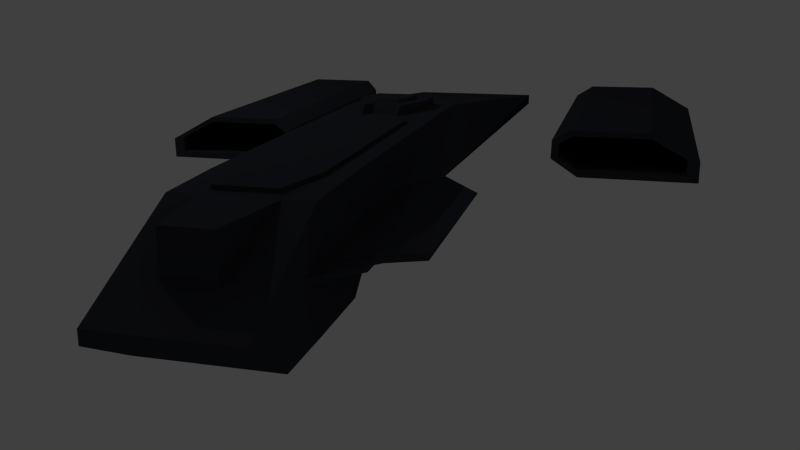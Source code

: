 # Source: ship.blend  (saved by Blender 2.76.0; exported with 4.5.12 LTS)
import bpy
from mathutils import Matrix  # noqa: F401  (used for matrix-valued properties, if any)

bpy.ops.wm.read_factory_settings(use_empty=True)
scene = bpy.context.scene
scene.name = 'Scene'

# ---- collections
col_collection_1 = bpy.data.collections.new('Collection 1'); scene.collection.children.link(col_collection_1)

# ---- materials (node trees are filled in below, after node groups)
mat_material = bpy.data.materials.new('Material')
mat_material.alpha_threshold = 0.0
mat_material.roughness = 0.5

# ---- material node trees
mat_material.use_nodes = True; mat_material.node_tree.nodes.clear()
_N = mat_material.node_tree.nodes; _L = mat_material.node_tree.links
n0 = _N.new('ShaderNodeOutputMaterial'); n0.name = 'Material Output.001'; n0.location = (288, 414)
n1 = _N.new('ShaderNodeBsdfDiffuse'); n1.name = 'Diffuse BSDF'; n1.location = (-7, 300)
n1.inputs[0].default_value = (0.03801, 0.04132, 0.05222, 1.0)
n2 = _N.new('ShaderNodeBsdfDiffuse'); n2.name = 'Diffuse BSDF.001'; n2.location = (-8, 434)
n2.inputs[0].default_value = (0.03801, 0.04132, 0.05222, 1.0)
n3 = _N.new('ShaderNodeOutputMaterial'); n3.name = 'Material Output'; n3.location = (284, 301)
_L.new(n1.outputs[0], n3.inputs[0])
_L.new(n2.outputs[0], n0.inputs[0])
n3.is_active_output = True

# ---- world
world_world = bpy.data.worlds.new('World'); scene.world = world_world
world_world.color = (0.05088, 0.05088, 0.05088)
world_world.use_sun_shadow = False
world_world.sun_shadow_jitter_overblur = 0.0
world_world.cycles.sampling_method = 'MANUAL'
world_world.cycles.sample_map_resolution = 256

# ---- cameras
cam_camera = bpy.data.cameras.new('Camera')
cam_camera.clip_end = 100.0
cam_camera.lens = 35.0
cam_camera.sensor_width = 32.0
cam_camera.sensor_height = 18.0
cam_camera.ortho_scale = 7.314
cam_camera.dof.focus_distance = 0.0

# ---- lights
light_lamp = bpy.data.lights.new('Lamp', 'POINT')
light_lamp.transmission_factor = 0.0
light_lamp.cutoff_distance = 30.0
light_lamp.energy = 100.0
light_lamp.shadow_buffer_clip_start = 1.001
light_lamp.shadow_soft_size = 0.1
light_lamp.shadow_maximum_resolution = 0.006
light_lamp.use_absolute_resolution = True
light_lamp.cycles.use_multiple_importance_sampling = False

# ---- meshes
me_plane = bpy.data.meshes.new('Plane')
me_plane.from_pydata([(0.4791, 3.327, 0.6782), (0.475, 4.29, 0.2049), (0.475, 4.293, 0.1087), (0.0, 4.296, 0.2049), (0.1725, 3.962, 0.6813), (0.3645, 2.881, 0.6938), (0.0, 0.7024, 0.6938), (0.4822, 2.739, 0.6938), (0.2642, 3.329, 0.6777), (0.2211, 3.249, 0.6938), (0.3278, 2.763, 0.6938), (0.3243, 0.8166, 0.6938), (0.2318, 0.7031, 0.6938), (0.4825, -0.5302, 0.6938), (0.0, -0.2671, 0.7731), (0.1987, -0.2661, 0.6938), (0.1987, -0.2661, 0.7731), (0.3219, -0.1509, 0.7731), (0.3187, 0.06186, 0.7731), (0.1619, 0.4362, 0.7731), (0.1043, 0.3322, 0.7731), (0.1027, 0.4058, 0.6938), (0.0, 0.4034, 0.6938), (0.1603, 0.513, 0.6938), (0.1955, 0.4394, 0.6938), (1.371, -0.7445, 0.1077), (2.778, -0.7689, 0.1331), (2.321, -4.077, 0.3889), (1.554, -4.06, 0.3874), (1.371, -3.845, 0.1077), (1.3, -3.526, 1.279), (2.308, -0.7969, 0.3866), (2.778, -4.049, 0.1331), (1.554, -0.7819, 0.3874), (0.0, 3.249, 0.6938), (1.261, -3.549, 1.279), (1.293, -3.651, 1.844e-12), (0.0, -3.987, -5.649e-10), (0.0, -0.3344, 1.279), (1.48, -1.186, 1.279), (1.642, -1.301, 1.279), (1.653, -3.434, 1.279), (1.291, -1.048, 1.279), (0.686, -0.3485, 1.279), (0.1824, 0.5188, 0.6938), (0.1347, 0.6666, 0.6938), (0.0, 0.6689, 0.6938), (0.0, 0.3322, 0.7731), (0.0, -0.3017, 0.6938), (0.0, -0.03329, 0.7731), (0.6869, -3.865, 1.279), (0.0, -3.865, 1.279), (0.4825, -3.892, 0.6938), (0.4823, -3.988, -5.649e-10), (0.1705, 3.972, 0.3572), (0.1702, 4.293, 0.2049), (0.475, 3.844, -0.1485), (0.475, 3.337, -0.1511), (0.0, 3.964, 0.6813), (0.0, 4.293, 0.1087), (0.0, 3.844, -0.1485), (0.0, 3.972, 0.3572), (0.0, 3.329, 0.6777), (0.0, 3.337, -0.1511), (0.0, 0.7024, 0.722), (0.2211, 3.249, 0.722), (0.3278, 2.763, 0.722), (0.3243, 0.8166, 0.722), (0.2318, 0.7031, 0.722), (0.0, 3.249, 0.722), (0.121, 0.3016, 0.7731), (0.0, 0.3002, 0.7731), (0.2043, 0.108, 0.7731), (0.2043, -0.03523, 0.7731), (0.09625, 0.2759, 0.8071), (0.0, 0.2745, 0.8071), (0.1795, 0.09866, 0.8071), (0.1795, -0.04458, 0.8071), (0.0, -0.04264, 0.8071), (0.3219, -0.1509, 0.6938), (0.3187, 0.06186, 0.6938), (0.0, -0.2671, 0.6938), (0.4824, -0.2813, 0.6819), (0.475, 2.689, -0.1459), (0.475, 2.382, 0.09085), (0.475, 1.663, 0.09258), (0.475, 1.526, 0.1842), (0.475, 1.206, 0.179), (0.475, 1.174, 0.1945), (0.4757, 3.333, 0.2334), (0.7701, 3.028, 0.3111), (0.4786, 3.332, 0.3068), (0.9984, 2.775, 0.223), (0.997, 2.775, 0.1844), (0.7736, 3.028, 0.2345), (0.475, 3.555, -0.1498), (0.475, 3.556, 0.2506), (0.475, 3.556, 0.2956), (0.7441, 3.239, 0.2485), (0.7441, 3.239, 0.2922), (0.7441, 3.056, 0.2485), (0.7441, 3.056, 0.2922), (0.7718, 3.028, 0.2728), (0.7727, 3.028, 0.2473), (0.771, 3.028, 0.2939), (0.4772, 3.332, 0.2701), (0.4779, 3.332, 0.2885), (0.4764, 3.332, 0.2518), (1.009, 1.194, 0.223), (0.4823, 1.703, 0.6938), (0.7617, 2.773, 0.3126), (0.6639, 0.8315, 0.2591), (0.4851, 3.028, 0.3111), (0.4766, 2.773, 0.3126), (0.4874, 1.192, 0.3126), (0.0, 2.382, 0.09085), (0.0, 1.663, 0.09258), (0.0, 2.689, -0.1459), (0.0, 1.526, 0.1842), (0.0, 0.5705, 0.1911), (0.0, 1.206, 0.179), (0.0, 0.8721, 0.1928), (0.0, 1.174, 0.1945), (0.0, -0.2418, 0.1876), (0.4849, 1.499, 0.3126), (0.4849, 0.7282, 0.3052), (0.7287, -3.988, 0.2603), (0.4849, -3.988, 0.2603), (0.0, -1.243, 0.1716), (0.7287, -3.987, 0.1454), (0.0, -3.987, 0.1454), (0.0, -3.988, 0.2603), (2.778, -0.7689, -0.07415), (2.778, -4.049, -0.07415), (1.635, -0.7689, -0.07415), (1.377, -3.845, 0.2938), (1.377, -0.7445, 0.2938), (1.635, -4.049, -0.07415), (1.44, -0.7473, 0.1271), (2.665, -0.7717, 0.1455), (2.333, -4.073, 0.3315), (1.573, -4.056, 0.3304), (1.44, -3.841, 0.1271), (2.323, -0.7996, 0.3298), (2.665, -4.045, 0.1455), (1.573, -0.7846, 0.3304), (2.665, -0.7717, -0.005123), (2.665, -4.045, -0.005123), (1.632, -0.7717, -0.005123), (1.444, -3.841, 0.2624), (1.444, -0.7473, 0.2624), (1.632, -4.045, -0.005123)], [(30, 35), (35, 36), (53, 37), (39, 40), (40, 41), (30, 41), (39, 42), (30, 42), (42, 43), (35, 50), (50, 51), (38, 43), (13, 52), (103, 104), (13, 82)], [(56, 60, 59, 2), (2, 59, 3, 55, 1), (3, 61, 54, 55), (61, 58, 4, 54), (8, 54, 4), (8, 4, 58, 62), (1, 55, 54, 8, 0), (57, 63, 60, 56, 95), (11, 10, 66, 67), (9, 10, 66, 65), (6, 12, 68, 64), (9, 34, 69, 65), (12, 11, 67, 68), (66, 65, 69, 64, 68, 67), (5, 10, 9, 8), (8, 9, 34, 62), (5, 0, 8), (0, 5, 7), (70, 72, 76, 74), (72, 73, 77, 76), (70, 71, 75, 74), (19, 20, 21, 23), (47, 22, 21, 20), (75, 78, 77, 76, 74), (22, 46, 45, 44, 23, 21), (80, 18, 24), (18, 80, 79, 17), (15, 16, 17, 79), (15, 81, 14, 16), (96, 97, 99, 98), (98, 99, 101, 100), (102, 103, 94, 89, 107, 105, 106, 91, 90, 104), (96, 98, 100, 107), (90, 94, 93, 92), (95, 96, 89, 57), (2, 1, 0, 91, 106, 97, 96, 95, 56), (47, 20, 70, 71), (73, 49, 78, 77), (18, 72, 70, 20, 19), (24, 18, 19, 23), (14, 49, 73, 72, 18, 17, 16), (97, 106, 101, 99), (92, 108, 111, 110), (92, 110, 90), (90, 110, 113, 112), (110, 111, 114, 113), (90, 91, 112), (87, 86, 89, 91, 112, 113, 114, 88), (96, 107, 89), (85, 116, 115, 84), (63, 57, 83, 117), (86, 118, 116, 85), (89, 86, 85, 84, 83, 57), (87, 86, 118, 120), (87, 120, 122, 88), (82, 48, 81, 15, 79, 80, 24, 23, 44, 45), (10, 5, 7, 109, 82, 45, 46, 6, 12, 11), (125, 82, 127), (124, 82, 125), (126, 127, 82), (117, 83, 84, 115), (123, 111, 128), (122, 88, 111, 121), (111, 125, 127, 126), (111, 82, 124), (82, 111, 126), (119, 121, 111), (111, 123, 119), (0, 7, 109, 82, 111, 88, 114, 113, 112, 91), (92, 93, 111, 108), (124, 125, 111), (94, 111, 93), (87, 88, 111), (89, 86, 87, 111, 94), (111, 129, 126), (127, 126, 129, 111), (111, 125, 127), (130, 128, 111, 129), (125, 82, 48, 131, 127), (129, 126, 127, 131, 130), (28, 33, 31, 27), (27, 31, 26, 32), (32, 26, 132, 133), (29, 25, 136, 135), (136, 33, 28, 135), (133, 132, 134, 137), (134, 25, 29, 137), (141, 145, 143, 140), (140, 143, 139, 144), (144, 139, 146, 147), (142, 138, 150, 149), (150, 145, 141, 149), (147, 146, 148, 151), (148, 138, 142, 151), (33, 145, 143, 31), (26, 31, 143, 139), (132, 26, 139, 146), (134, 132, 146, 148), (134, 148, 138, 25), (136, 25, 138, 150), (136, 150, 145, 33), (133, 137, 151, 147), (137, 29, 142, 151), (29, 135, 149, 142), (135, 28, 141, 149), (28, 27, 140, 141), (27, 32, 144, 140), (32, 133, 147, 144)])
me_plane.materials.append(mat_material)
me_plane.materials.append(None)
me_plane.use_remesh_preserve_volume = False
me_plane.use_remesh_preserve_attributes = False
me_plane.use_mirror_vertex_groups = False
me_plane.update()

# ---- objects
ob_plane = bpy.data.objects.new('Plane', me_plane)
ob_lamp = bpy.data.objects.new('Lamp', light_lamp)
ob_camera = bpy.data.objects.new('Camera', cam_camera)

# ---- transforms, parenting, visibility, modifiers, constraints
ob_plane.location = (0.0, 0.0, 0.01288)
ob_plane.lineart.crease_threshold = 0.0
_m = ob_plane.modifiers.new('Mirror', 'MIRROR')
_m.use_clip = True
ob_lamp.location = (4.076, 1.005, 5.904)
ob_lamp.rotation_euler = (0.6503, 0.05522, 1.866)
ob_lamp.lock_rotations_4d = False
ob_lamp.empty_display_type = 'ARROWS'
ob_lamp.color = (0.0, 0.0, 0.0, 0.0)
ob_lamp.lineart.crease_threshold = 0.0
ob_camera.location = (-2.229, 7.807, 1.977)
ob_camera.rotation_euler = (1.281, 0.01055, 3.413)
ob_camera.lock_rotations_4d = False
ob_camera.empty_display_type = 'ARROWS'
ob_camera.color = (0.0, 0.0, 0.0, 0.0)
ob_camera.display_type = 'WIRE'
ob_camera.lineart.crease_threshold = 0.0

# ---- collection membership
col_collection_1.objects.link(ob_plane)
col_collection_1.objects.link(ob_lamp)
col_collection_1.objects.link(ob_camera)

# ---- scene / render settings (as saved in the file)
scene.camera = ob_camera
scene.frame_start = 1; scene.frame_end = 250; scene.frame_set(0)
scene.render.engine = 'CYCLES'
scene.render.resolution_percentage = 50
scene.render.dither_intensity = 0.0
scene.cycles.use_denoising = False
scene.cycles.samples = 10
scene.cycles.sampling_pattern = 'TABULATED_SOBOL'
scene.cycles.light_sampling_threshold = 0.0
scene.cycles.use_adaptive_sampling = False
scene.cycles.use_light_tree = False
scene.cycles.blur_glossy = 0.0
scene.cycles.pixel_filter_type = 'GAUSSIAN'
scene.cycles.sample_clamp_indirect = 0.0
scene.view_settings.view_transform = 'Standard'
bpy.context.view_layer.update()
